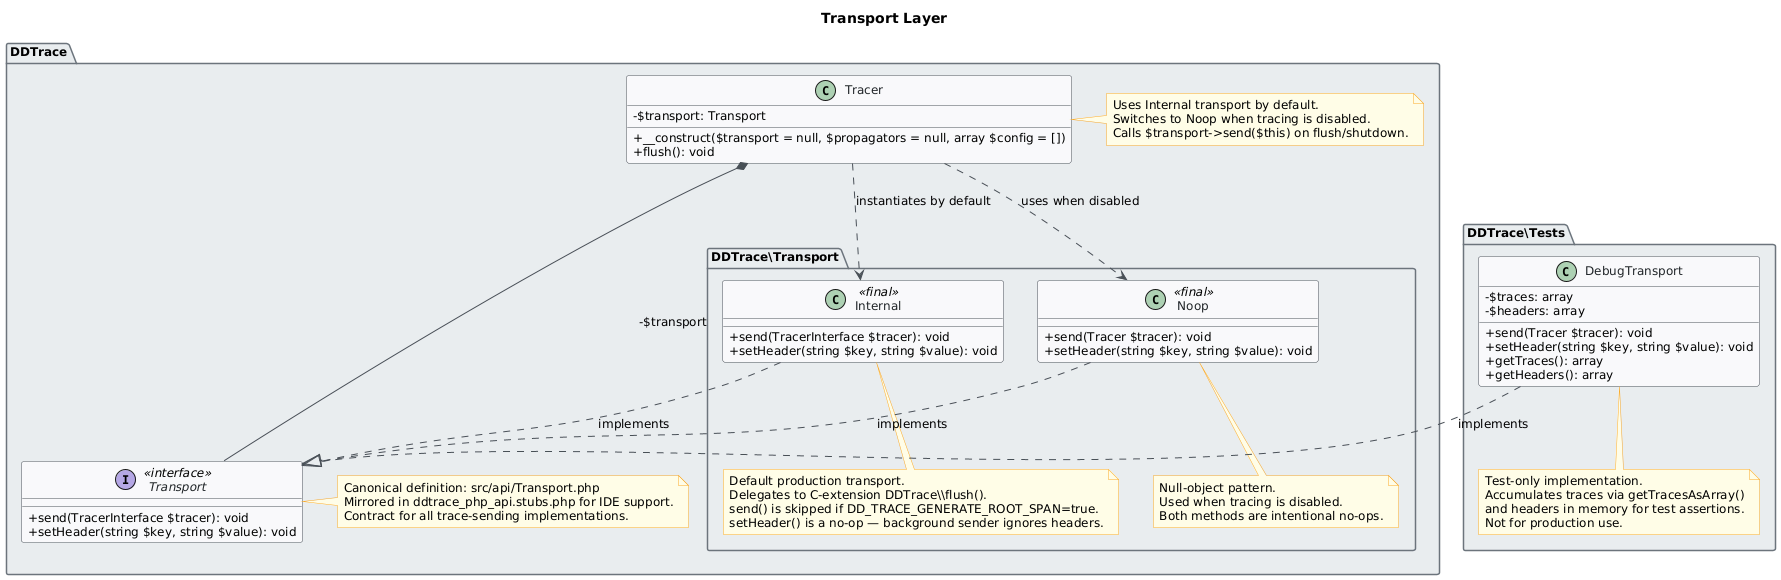

The diagram above was rendered by PlantUML. Its source (embedded in the PNG):
@startuml
skinparam classAttributeIconSize 0
skinparam shadowing false
skinparam defaultFontName "Segoe UI"
skinparam defaultFontSize 12
skinparam backgroundColor #FEFEFE
skinparam class {
    BackgroundColor #F8F9FA
    BorderColor #495057
    ArrowColor #495057
    FontColor #212529
}
skinparam package {
    BackgroundColor #E9ECEF
    BorderColor #6C757D
}
skinparam interface {
    BackgroundColor #D0E8FF
    BorderColor #2C6FAC
}
skinparam note {
    BackgroundColor #FFFDE7
    BorderColor #F9A825
}

title Transport Layer

package "DDTrace" {

    interface Transport <<interface>> {
        +send(TracerInterface $tracer): void
        +setHeader(string $key, string $value): void
    }

    note right of Transport
        Canonical definition: src/api/Transport.php
        Mirrored in ddtrace_php_api.stubs.php for IDE support.
        Contract for all trace-sending implementations.
    end note

    package "DDTrace\\Transport" {

        class Internal <<final>> {
            +send(TracerInterface $tracer): void
            +setHeader(string $key, string $value): void
        }

        note bottom of Internal
            Default production transport.
            Delegates to C-extension DDTrace\\flush().
            send() is skipped if DD_TRACE_GENERATE_ROOT_SPAN=true.
            setHeader() is a no-op — background sender ignores headers.
        end note

        class Noop <<final>> {
            +send(Tracer $tracer): void
            +setHeader(string $key, string $value): void
        }

        note bottom of Noop
            Null-object pattern.
            Used when tracing is disabled.
            Both methods are intentional no-ops.
        end note
    }

    class Tracer {
        -$transport: Transport
        +__construct($transport = null, $propagators = null, array $config = [])
        +flush(): void
    }

    note right of Tracer
        Uses Internal transport by default.
        Switches to Noop when tracing is disabled.
        Calls $transport->send($this) on flush/shutdown.
    end note
}

package "DDTrace\\Tests" {

    class DebugTransport {
        -$traces: array
        -$headers: array
        +send(Tracer $tracer): void
        +setHeader(string $key, string $value): void
        +getTraces(): array
        +getHeaders(): array
    }

    note bottom of DebugTransport
        Test-only implementation.
        Accumulates traces via getTracesAsArray()
        and headers in memory for test assertions.
        Not for production use.
    end note
}

' Implementations
Internal ..|> Transport : implements
Noop ..|> Transport : implements
DebugTransport ..|> Transport : implements

' Tracer composition
Tracer *-- Transport : -$transport

' Tracer default wiring
Tracer ..> Internal : instantiates by default
Tracer ..> Noop : uses when disabled
@enduml